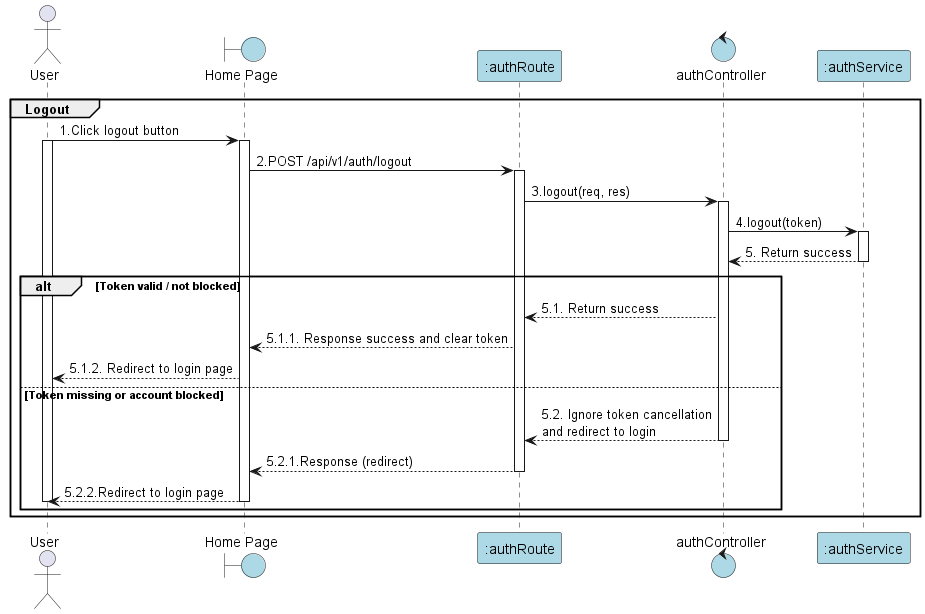

The diagram above was rendered by PlantUML. Its source (embedded in the PNG):
@startuml Logout

actor User as "User"
boundary "Home Page" as View #lightblue
participant ":authRoute" as Routes_FE #lightblue
control "authController" as Controller #lightblue
participant ":authService" as Service #lightblue

group Logout
User -> View: 1.Click logout button
activate User
activate View

View -> Routes_FE: 2.POST /api/v1/auth/logout
activate Routes_FE

Routes_FE -> Controller: 3.logout(req, res)
activate Controller


    Controller -> Service: 4.logout(token)
    activate Service

    Service --> Controller: 5. Return success
    deactivate Service

alt Token valid / not blocked
    Controller --> Routes_FE: 5.1. Return success

    Routes_FE --> View: 5.1.1. Response success and clear token

    View --> User: 5.1.2. Redirect to login page

else Token missing or account blocked
    Controller --> Routes_FE: 5.2. Ignore token cancellation\nand redirect to login
    deactivate Controller


    Routes_FE --> View: 5.2.1.Response (redirect)
    deactivate Routes_FE
    View --> User: 5.2.2.Redirect to login page
    deactivate View
    deactivate User
end
end
@enduml